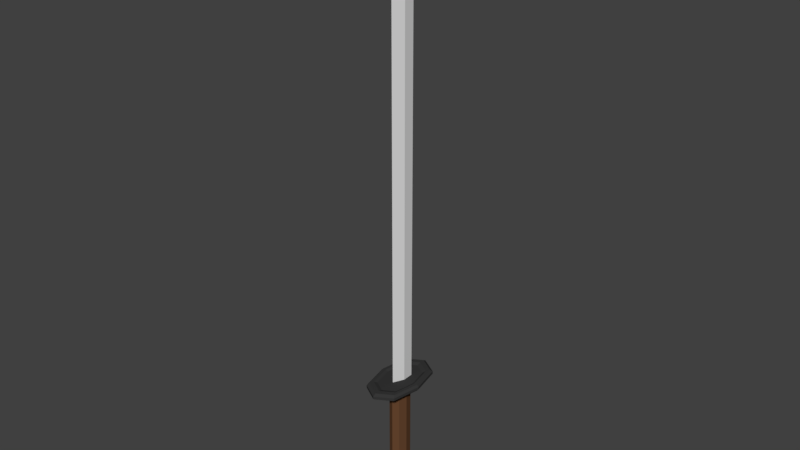 # Source: sword.blend  (saved by Blender 2.79.0; exported with 4.5.12 LTS)
import bpy
from mathutils import Matrix  # noqa: F401  (used for matrix-valued properties, if any)

bpy.ops.wm.read_factory_settings(use_empty=True)
scene = bpy.context.scene
scene.name = 'Scene'

# ---- collections
col_collection_1 = bpy.data.collections.new('Collection 1'); scene.collection.children.link(col_collection_1)

# ---- materials (node trees are filled in below, after node groups)
mat_handle_color = bpy.data.materials.new('Handle Color')
mat_handle_color.alpha_threshold = 0.0
mat_handle_color.use_transparent_shadow = False
mat_handle_color.diffuse_color = (0.1376, 0.06221, 0.02886, 1.0)
mat_handle_color.roughness = 0.5
mat_blade_color = bpy.data.materials.new('Blade Color')
mat_blade_color.alpha_threshold = 0.0
mat_blade_color.use_transparent_shadow = False
mat_blade_color.diffuse_color = (0.6982, 0.6982, 0.6982, 1.0)
mat_blade_color.roughness = 0.5
mat_blade_color.line_color = (0.0, 0.0, 0.0, 1.0)
mat_hand_guard_color = bpy.data.materials.new('Hand Guard Color')
mat_hand_guard_color.alpha_threshold = 0.0
mat_hand_guard_color.use_transparent_shadow = False
mat_hand_guard_color.diffuse_color = (0.03741, 0.03741, 0.03741, 1.0)
mat_hand_guard_color.roughness = 0.5

# ---- material node trees

# ---- world
world_world = bpy.data.worlds.new('World'); scene.world = world_world
world_world.color = (0.05088, 0.05088, 0.05088)
world_world.use_sun_shadow = False
world_world.sun_shadow_jitter_overblur = 0.0
world_world.cycles.sampling_method = 'MANUAL'

# ---- meshes
me_cube_003 = bpy.data.meshes.new('Cube.003')
me_cube_003.from_pydata([(1.0, 1.0, -2.0), (1.0, -1.0, -2.0), (-1.0, -1.0, -2.0), (-1.0, 1.0, -2.0), (1.0, 1.0, 0.0), (1.0, -1.0, 0.0), (-1.0, -1.0, 0.0), (-1.0, 1.0, 0.0), (1.36, -7.033e-08, -2.0), (-1.36, 4.16e-07, -2.0), (1.36, -7.188e-07, 0.0), (-1.36, 2.539e-07, 0.0), (2.515e-07, 1.36, -2.0), (8.345e-09, -1.36, -2.0), (3.326e-07, 1.36, 0.0), (-7.212e-07, -1.36, 0.0), (-1.538e-07, -2.325e-07, 0.0), (1.36, -7.033e-08, -2.22), (1.36, -7.033e-08, -2.065), (1.0, -1.0, -2.065), (2.515e-07, 1.36, -2.065), (-1.0, 1.0, -2.065), (8.345e-09, -1.36, -2.065), (-1.0, -1.0, -2.065), (-1.36, 4.16e-07, -2.065), (1.0, 1.0, -2.065), (1.0, -1.0, -2.22), (2.515e-07, 1.36, -2.22), (-1.0, 1.0, -2.22), (8.345e-09, -1.36, -2.22), (-1.0, -1.0, -2.22), (-1.36, 4.16e-07, -2.22), (1.0, 1.0, -2.22), (2.376e-07, 1.251, -2.248), (1.05, -2.352e-08, -2.276), (0.772, -0.772, -2.276), (2.13e-07, 1.05, -2.276), (-0.772, 0.772, -2.276), (2.527e-08, -1.05, -2.276), (-0.772, -0.772, -2.276), (-1.05, 3.52e-07, -2.276), (0.772, 0.772, -2.276), (8.785e-08, 1.642e-07, -2.276), (-0.9196, 0.9196, -2.248), (-0.9196, -0.9196, -2.248), (-1.251, 3.937e-07, -2.248), (1.4e-08, -1.251, -2.248), (0.9196, -0.9196, -2.248), (1.251, -5.353e-08, -2.248), (0.9196, 0.9196, -2.248), (1.36, -7.033e-08, -2.009), (1.0, -1.0, -2.009), (2.515e-07, 1.36, -2.009), (-1.0, 1.0, -2.009), (8.345e-09, -1.36, -2.009), (-1.0, -1.0, -2.009), (-1.36, 4.16e-07, -2.009), (1.0, 1.0, -2.009), (-1.36, 4.16e-07, -2.056), (-1.0, 1.0, -2.056), (2.515e-07, 1.36, -2.056), (1.0, 1.0, -2.056), (1.36, -7.033e-08, -2.056), (1.0, -1.0, -2.056), (8.345e-09, -1.36, -2.056), (-1.0, -1.0, -2.056), (1.188, -0.08085, -2.009), (0.9228, -1.03, -2.009), (-0.1799, 1.275, -2.009), (-1.088, 0.9639, -2.009), (0.01453, -1.342, -2.009), (-0.9452, -0.9603, -2.009), (-1.353, 0.0144, -2.009), (0.7799, 0.8938, -2.009), (-1.353, 0.0144, -2.056), (-1.088, 0.9639, -2.056), (-0.1799, 1.275, -2.056), (0.7799, 0.8938, -2.056), (1.188, -0.08085, -2.056), (0.9228, -1.03, -2.056), (0.01453, -1.342, -2.056), (-0.9452, -0.9603, -2.056)], [], [(20, 21, 59, 60), (16, 11, 6, 15), (8, 10, 5, 1), (13, 15, 6, 2), (9, 11, 7, 3), (14, 12, 3, 7), (2, 6, 11, 9), (0, 4, 10, 8), (14, 7, 11, 16), (13, 2, 55, 54), (22, 19, 63, 64), (4, 14, 16, 10), (4, 0, 12, 14), (1, 5, 15, 13), (10, 16, 15, 5), (19, 18, 62, 63), (18, 19, 26, 17), (22, 23, 30, 29), (25, 18, 17, 32), (19, 22, 29, 26), (25, 20, 60, 61), (3, 12, 52, 53), (8, 1, 51, 50), (24, 23, 65, 58), (47, 46, 38, 35), (43, 33, 36, 37), (45, 43, 37, 40), (44, 45, 40, 39), (20, 25, 32, 27), (23, 24, 31, 30), (24, 21, 28, 31), (21, 20, 27, 28), (42, 38, 39, 40), (36, 42, 40, 37), (41, 34, 42, 36), (34, 35, 38, 42), (49, 48, 34, 41), (46, 44, 39, 38), (48, 47, 35, 34), (33, 49, 41, 36), (27, 32, 49, 33), (17, 26, 47, 48), (29, 30, 44, 46), (32, 17, 48, 49), (30, 31, 45, 44), (31, 28, 43, 45), (28, 27, 33, 43), (26, 29, 46, 47), (58, 65, 81, 74), (54, 55, 71, 70), (62, 61, 77, 78), (53, 52, 68, 69), (51, 54, 70, 67), (59, 58, 74, 75), (50, 51, 67, 66), (52, 57, 73, 68), (23, 22, 64, 65), (0, 8, 50, 57), (9, 3, 53, 56), (12, 0, 57, 52), (21, 24, 58, 59), (2, 9, 56, 55), (1, 13, 54, 51), (18, 25, 61, 62), (73, 66, 78, 77), (70, 71, 81, 80), (72, 69, 75, 74), (68, 73, 77, 76), (69, 68, 76, 75), (67, 70, 80, 79), (71, 72, 74, 81), (66, 67, 79, 78), (56, 53, 69, 72), (61, 60, 76, 77), (57, 50, 66, 73), (64, 63, 79, 80), (63, 62, 78, 79), (55, 56, 72, 71), (60, 59, 75, 76), (65, 64, 80, 81)])
me_cube_003.materials.append(mat_handle_color)
me_cube_003.use_remesh_preserve_volume = False
me_cube_003.use_remesh_preserve_attributes = False
me_cube_003.use_mirror_vertex_groups = False
me_cube_003.update()
me_cube_002 = bpy.data.meshes.new('Cube.002')
me_cube_002.from_pydata([(1.0, 1.0, 0.0), (-1.0, 1.0, 0.0), (-1.0, 1.0, 2.139), (1.0, -5.96e-08, 0.0), (-1.0, 2.98e-07, 0.0), (1.0, -5.364e-07, 2.0), (-1.0, 1.788e-07, 2.0), (1.0, 1.0, 2.139), (1.788e-07, 1.0, 0.0), (0.0, -1.0, 0.0), (-5.364e-07, -1.0, 2.0), (5.96e-08, 1.192e-07, 0.0), (-5.364e-07, 1.0, 2.278), (0.0, 1.0, 2.139)], [], [(11, 9, 4), (10, 6, 4, 9), (10, 5, 7, 12), (4, 6, 2, 1), (13, 8, 1, 2), (0, 7, 5, 3), (10, 12, 2, 6), (8, 11, 4, 1), (13, 2, 12), (7, 13, 12), (0, 3, 11, 8), (7, 0, 8, 13), (3, 9, 11), (5, 10, 9, 3)])
me_cube_002.materials.append(mat_blade_color)
me_cube_002.use_remesh_preserve_volume = False
me_cube_002.use_remesh_preserve_attributes = False
me_cube_002.use_mirror_vertex_groups = False
me_cube_002.update()
me_cube_001 = bpy.data.meshes.new('Cube.001')
me_cube_001.from_pydata([], [], [])
me_cube_001.materials.append(mat_blade_color)
me_cube_001.use_remesh_preserve_volume = False
me_cube_001.use_remesh_preserve_attributes = False
me_cube_001.use_mirror_vertex_groups = False
me_cube_001.update()
me_cube = bpy.data.meshes.new('Cube')
me_cube.from_pydata([(1.0, 1.0, -1.0), (1.0, -1.0, -1.0), (-1.0, -1.0, -1.0), (-1.0, 1.0, -1.0), (1.0, 1.0, 1.0), (1.0, -1.0, 1.0), (-1.0, -1.0, 1.0), (-1.0, 1.0, 1.0), (2.51e-07, 1.346, -1.0), (1.031e-08, -1.346, -1.0), (3.312e-07, 1.346, 1.0), (-7.117e-07, -1.346, 1.0), (1.346, -6.991e-08, -1.0), (-1.346, 4.114e-07, -1.0), (1.346, -7.117e-07, 1.0), (-1.346, 2.51e-07, 1.0), (0.999, -5.852e-07, 0.6097), (0.9, -3.316e-09, -0.3777), (1.148, -6.392e-07, 1.0), (0.8533, -0.8533, 1.0), (2.581e-07, 1.148, 1.0), (-0.8533, 0.8533, 1.0), (-6.317e-07, -1.148, 1.0), (-0.8533, -0.8533, 1.0), (-1.148, 1.822e-07, 1.0), (0.8533, 0.8533, 1.0), (0.7423, -0.7423, 0.6097), (2.046e-07, 0.999, 0.6097), (-0.7423, 0.7423, 0.6097), (-5.695e-07, -0.999, 0.6097), (-0.7423, -0.7423, 0.6097), (-0.999, 1.294e-07, 0.6097), (0.7423, 0.7423, 0.6097), (-1.824e-07, -2.279e-07, 0.6097), (1.087, 1.087, -0.4019), (1.087, 1.087, 0.4019), (1.087, -1.087, -0.4019), (1.087, -1.087, 0.4019), (-1.087, -1.087, -0.4019), (-1.087, -1.087, 0.4019), (-1.087, 1.087, -0.4019), (-1.087, 1.087, 0.4019), (3.03e-07, 1.463, -0.4019), (3.352e-07, 1.463, 0.4019), (-5.238e-07, -1.463, 0.4019), (-2.336e-07, -1.463, -0.4019), (-1.463, 3.301e-07, 0.4019), (-1.463, 3.946e-07, -0.4019), (1.463, -5.516e-07, 0.4019), (1.463, -2.937e-07, -0.4019), (1.096, -3.254e-08, -1.0), (0.8145, -0.8145, -1.0), (2.218e-07, 1.096, -1.0), (-0.8145, 0.8145, -1.0), (2.583e-08, -1.096, -1.0), (-0.8145, -0.8145, -1.0), (-1.096, 3.595e-07, -1.0), (0.8145, 0.8145, -1.0), (0.6687, -0.6687, -0.3777), (1.953e-07, 0.9, -0.3777), (-0.6687, 0.6687, -0.3777), (3.434e-08, -0.9, -0.3777), (-0.6687, -0.6687, -0.3777), (-0.9, 3.186e-07, -0.3777), (0.6687, 0.6687, -0.3777), (1.148e-07, 1.576e-07, -0.3777)], [], [(1, 9, 54, 51), (7, 15, 24, 21), (39, 6, 15, 46), (10, 43, 41, 7), (46, 15, 7, 41), (0, 34, 49, 12), (12, 49, 36, 1), (14, 4, 25, 18), (12, 1, 51, 50), (9, 2, 55, 54), (11, 5, 19, 22), (9, 45, 38, 2), (34, 0, 8, 42), (5, 14, 18, 19), (2, 13, 56, 55), (20, 21, 28, 27), (21, 24, 31, 28), (22, 19, 26, 29), (18, 25, 32, 16), (10, 7, 21, 20), (4, 10, 20, 25), (15, 6, 23, 24), (6, 11, 22, 23), (33, 31, 30, 29), (16, 33, 29, 26), (32, 27, 33, 16), (27, 28, 31, 33), (24, 23, 30, 31), (25, 20, 27, 32), (23, 22, 29, 30), (19, 18, 16, 26), (37, 5, 11, 44), (44, 11, 6, 39), (48, 14, 5, 37), (35, 4, 14, 48), (13, 47, 40, 3), (42, 8, 3, 40), (2, 38, 47, 13), (1, 36, 45, 9), (35, 48, 49, 34), (39, 46, 47, 38), (37, 44, 45, 36), (34, 42, 43, 35), (42, 40, 41, 43), (46, 41, 40, 47), (44, 39, 38, 45), (48, 37, 36, 49), (4, 35, 43, 10), (53, 52, 59, 60), (56, 53, 60, 63), (51, 54, 61, 58), (57, 50, 17, 64), (0, 12, 50, 57), (13, 3, 53, 56), (3, 8, 52, 53), (8, 0, 57, 52), (65, 61, 62, 63), (17, 58, 61, 65), (64, 17, 65, 59), (59, 65, 63, 60), (55, 56, 63, 62), (52, 57, 64, 59), (54, 55, 62, 61), (50, 51, 58, 17)])
me_cube.materials.append(mat_hand_guard_color)
me_cube.use_remesh_preserve_volume = False
me_cube.use_remesh_preserve_attributes = False
me_cube.use_mirror_vertex_groups = False
me_cube.update()

# ---- objects
ob_cube_003 = bpy.data.objects.new('Cube.003', me_cube_003)
ob_cube_002 = bpy.data.objects.new('Cube.002', me_cube_002)
ob_cube_001 = bpy.data.objects.new('Cube.001', me_cube_001)
ob_cube = bpy.data.objects.new('Cube', me_cube)

# ---- transforms, parenting, visibility, modifiers, constraints
ob_cube_003.location = (0.0, 0.0, 0.0)
ob_cube_003.scale = (0.2247, 0.321, 2.22)
ob_cube_003.lock_rotations_4d = False
ob_cube_003.empty_display_type = 'ARROWS'
ob_cube_003.lineart.crease_threshold = 0.0
ob_cube_002.location = (0.0, 0.0, 0.0)
ob_cube_002.scale = (0.2, 0.4, 7.677)
ob_cube_002.lock_rotations_4d = False
ob_cube_002.empty_display_type = 'ARROWS'
ob_cube_002.lineart.crease_threshold = 0.0
ob_cube_001.location = (0.0, 0.0, 1.0)
ob_cube_001.scale = (0.1225, 0.616, 5.404)
ob_cube_001.lock_rotations_4d = False
ob_cube_001.empty_display_type = 'ARROWS'
ob_cube_001.lineart.crease_threshold = 0.0
ob_cube.location = (0.0, 0.0, 0.0)
ob_cube.scale = (0.5827, 1.0, 0.1292)
ob_cube.lock_rotations_4d = False
ob_cube.empty_display_type = 'ARROWS'
ob_cube.lineart.crease_threshold = 0.0

# ---- collection membership
col_collection_1.objects.link(ob_cube_003)
col_collection_1.objects.link(ob_cube_002)
col_collection_1.objects.link(ob_cube_001)
col_collection_1.objects.link(ob_cube)

# ---- scene / render settings (as saved in the file)
scene.frame_start = 1; scene.frame_end = 250; scene.frame_set(1)
scene.render.engine = 'BLENDER_EEVEE_NEXT'
scene.render.resolution_percentage = 50
scene.render.dither_intensity = 0.0
scene.cycles.use_denoising = False
scene.cycles.samples = 128
scene.cycles.sampling_pattern = 'TABULATED_SOBOL'
scene.cycles.use_adaptive_sampling = False
scene.cycles.use_light_tree = False
scene.cycles.blur_glossy = 0.0
scene.cycles.sample_clamp_indirect = 0.0
scene.view_settings.view_transform = 'Standard'
bpy.context.view_layer.update()

# ---- added for rendering (the .blend has no active camera and no usable light): camera, sun
cam_auto = bpy.data.cameras.new('AutoCamera')
cam_auto.lens = 50.0
cam_auto.sensor_width = 36.0
cam_auto.clip_end = 1000.0
ob_auto_camera = bpy.data.objects.new('AutoCamera', cam_auto)
scene.collection.objects.link(ob_auto_camera)
ob_auto_camera.location = (21.0879, -25.3055, 23.0877)
ob_auto_camera.rotation_euler = (1.09748, -7.21219e-08, 0.694738)
scene.camera = ob_auto_camera
light_auto_sun = bpy.data.lights.new('AutoSun', 'SUN')
light_auto_sun.energy = 3.0
light_auto_sun.angle = 0.0523599
ob_auto_sun = bpy.data.objects.new('AutoSun', light_auto_sun)
scene.collection.objects.link(ob_auto_sun)
ob_auto_sun.rotation_euler = (0.872665, 0.174533, 0.523599)
bpy.context.view_layer.update()
